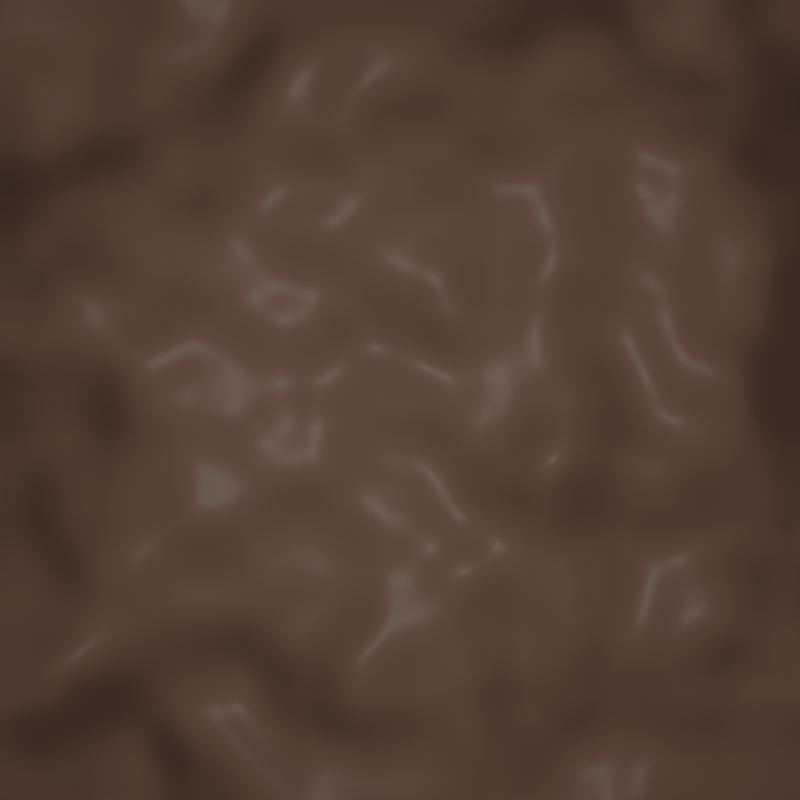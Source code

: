 # Source: def_mesh2.blend  (saved by Blender 4.0.36; exported with 4.5.12 LTS)
import bpy
from mathutils import Matrix  # noqa: F401  (used for matrix-valued properties, if any)

bpy.ops.wm.read_factory_settings(use_empty=True)
scene = bpy.context.scene
scene.name = 'Scene'

# ---- collections
col_collection = bpy.data.collections.new('Collection'); scene.collection.children.link(col_collection)

# ---- materials (node trees are filled in below, after node groups)
mat_colonmaterial_009 = bpy.data.materials.new('ColonMaterial.009')

# ---- material node trees
mat_colonmaterial_009.use_nodes = True; mat_colonmaterial_009.node_tree.nodes.clear()
_N = mat_colonmaterial_009.node_tree.nodes; _L = mat_colonmaterial_009.node_tree.links
n0 = _N.new('ShaderNodeBsdfPrincipled'); n0.name = 'Principled BSDF'; n0.location = (0, 0)
n0.inputs[0].default_value = (0.7, 0.4, 0.3, 1.0)
n0.inputs[2].default_value = 0.4
n0.inputs[3].default_value = 1.45
n1 = _N.new('ShaderNodeBump'); n1.name = 'Bump'; n1.location = (-300, 200)
n1.inputs[1].default_value = 1.0
n1.inputs[2].default_value = 1.0
n2 = _N.new('ShaderNodeTexNoise'); n2.name = 'Noise Texture'; n2.location = (-500, 200)
n2.inputs[2].default_value = 10.0
n3 = _N.new('ShaderNodeOutputMaterial'); n3.name = 'Material Output'; n3.location = (200, 0)
_L.new(n2.outputs[0], n1.inputs[3])
_L.new(n1.outputs[0], n0.inputs[5])
_L.new(n0.outputs[0], n3.inputs[0])
n3.is_active_output = True

# ---- world
world_world = bpy.data.worlds.new('World'); scene.world = world_world
world_world.use_nodes = True; world_world.node_tree.nodes.clear()
_N = world_world.node_tree.nodes; _L = world_world.node_tree.links
n0 = _N.new('ShaderNodeOutputWorld'); n0.name = 'World Output'; n0.location = (300, 300)
n1 = _N.new('ShaderNodeBackground'); n1.name = 'Background'; n1.location = (10, 300)
n1.inputs[0].default_value = (0.05088, 0.05088, 0.05088, 1.0)
_L.new(n1.outputs[0], n0.inputs[0])
n0.is_active_output = True
world_world.color = (0.05088, 0.05088, 0.05088)
world_world.use_sun_shadow = False
world_world.sun_shadow_jitter_overblur = 0.0

# ---- cameras
cam_camera_009 = bpy.data.cameras.new('Camera.009')
cam_camera_009.lens = 35.0

# ---- lights
light_point_009 = bpy.data.lights.new('Point.009', 'POINT')
light_point_009.transmission_factor = 0.0
light_point_009.use_soft_falloff = False
light_point_009.energy = 20.0
light_point_009.shadow_maximum_resolution = 0.006
light_point_009.use_absolute_resolution = True

# ---- meshes
me_cylinder_010 = bpy.data.meshes.new('Cylinder.010')
me_cylinder_010.from_pydata([(0.0, 4.0, -1.0), (0.0, 5.0, 1.0), (1.531, 3.696, -1.0), (1.913, 4.619, 1.0), (2.828, 2.828, -1.0), (3.536, 3.536, 1.0), (3.696, 1.531, -1.0), (4.619, 1.913, 1.0), (4.0, 0.0, -1.0), (5.0, 0.0, 1.0), (3.696, -1.531, -1.0), (4.619, -1.913, 1.0), (2.828, -2.828, -1.0), (3.536, -3.536, 1.0), (1.531, -3.696, -1.0), (1.913, -4.619, 1.0), (0.0, -4.0, -1.0), (0.0, -5.0, 1.0), (-1.531, -3.696, -1.0), (-1.913, -4.619, 1.0), (-2.828, -2.828, -1.0), (-3.536, -3.536, 1.0), (-3.696, -1.531, -1.0), (-4.619, -1.913, 1.0), (-4.0, 0.0, -1.0), (-5.0, 0.0, 1.0), (-3.696, 1.531, -1.0), (-4.619, 1.913, 1.0), (-2.828, 2.828, -1.0), (-3.536, 3.536, 1.0), (-1.531, 3.696, -1.0), (-1.913, 4.619, 1.0)], [], [(0, 1, 3, 2), (2, 3, 5, 4), (4, 5, 7, 6), (6, 7, 9, 8), (8, 9, 11, 10), (10, 11, 13, 12), (12, 13, 15, 14), (14, 15, 17, 16), (16, 17, 19, 18), (18, 19, 21, 20), (20, 21, 23, 22), (22, 23, 25, 24), (24, 25, 27, 26), (26, 27, 29, 28), (3, 1, 31, 29, 27, 25, 23, 21, 19, 17, 15, 13, 11, 9, 7, 5), (28, 29, 31, 30), (30, 31, 1, 0), (0, 2, 4, 6, 8, 10, 12, 14, 16, 18, 20, 22, 24, 26, 28, 30)])
_uv = me_cylinder_010.uv_layers.new(name='UVMap')
_uv.uv.foreach_set('vector', [1.0, 0.5, 1.0, 1.0, 0.9375, 1.0, 0.9375, 0.5, 0.9375, 0.5, 0.9375, 1.0, 0.875, 1.0, 0.875, 0.5, 0.875, 0.5, 0.875, 1.0, 0.8125, 1.0, 0.8125, 0.5, 0.8125, 0.5, 0.8125, 1.0, 0.75, 1.0, 0.75, 0.5, 0.75, 0.5, 0.75, 1.0, 0.6875, 1.0, 0.6875, 0.5, 0.6875, 0.5, 0.6875, 1.0, 0.625, 1.0, 0.625, 0.5, 0.625, 0.5, 0.625, 1.0, 0.5625, 1.0, 0.5625, 0.5, 0.5625, 0.5, 0.5625, 1.0, 0.5, 1.0, 0.5, 0.5, 0.5, 0.5, 0.5, 1.0, 0.4375, 1.0, 0.4375, 0.5, 0.4375, 0.5, 0.4375, 1.0, 0.375, 1.0, 0.375, 0.5, 0.375, 0.5, 0.375, 1.0, 0.3125, 1.0, 0.3125, 0.5, 0.3125, 0.5, 0.3125, 1.0, 0.25, 1.0, 0.25, 0.5, 0.25, 0.5, 0.25, 1.0, 0.1875, 1.0, 0.1875, 0.5, 0.1875, 0.5, 0.1875, 1.0, 0.125, 1.0, 0.125, 0.5, 0.3418, 0.4717, 0.25, 0.49, 0.1582, 0.4717, 0.08029, 0.4197, 0.02827, 0.3418, 0.01, 0.25, 0.02827, 0.1582, 0.08029, 0.08029, 0.1582, 0.02827, 0.25, 0.01, 0.3418, 0.02827, 0.4197, 0.08029, 0.4717, 0.1582, 0.49, 0.25, 0.4717, 0.3418, 0.4197, 0.4197, 0.125, 0.5, 0.125, 1.0, 0.0625, 1.0, 0.0625, 0.5, 0.0625, 0.5, 0.0625, 1.0, 0.0, 1.0, 0.0, 0.5, 0.75, 0.49, 0.8418, 0.4717, 0.9197, 0.4197, 0.9717, 0.3418, 0.99, 0.25, 0.9717, 0.1582, 0.9197, 0.08029, 0.8418, 0.02827, 0.75, 0.01, 0.6582, 0.02827, 0.5803, 0.08029, 0.5283, 0.1582, 0.51, 0.25, 0.5283, 0.3418, 0.5803, 0.4197, 0.6582, 0.4717])
me_cylinder_010.materials.append(mat_colonmaterial_009)
me_cylinder_010.update()

# ---- objects
ob_cylinder = bpy.data.objects.new('Cylinder', me_cylinder_010)
ob_camera = bpy.data.objects.new('Camera', cam_camera_009)
ob_point = bpy.data.objects.new('Point', light_point_009)

# ---- transforms, parenting, visibility, modifiers, constraints
ob_cylinder.location = (0.0, 0.0, 0.0)
ob_camera.location = (0.0, 0.0, 3.0)
_c = ob_camera.constraints.new('TRACK_TO'); _c.name = 'Track To'
_c.target = ob_cylinder
ob_point.location = (0.0, 0.0, 3.0)

# ---- collection membership
col_collection.objects.link(ob_cylinder)
col_collection.objects.link(ob_camera)
col_collection.objects.link(ob_point)

# ---- scene / render settings (as saved in the file)
scene.camera = ob_camera
scene.frame_start = 1; scene.frame_end = 250; scene.frame_set(1)
scene.render.engine = 'CYCLES'
scene.render.resolution_x = 512
scene.render.resolution_y = 512
scene.render.resolution_percentage = 70
scene.cycles.sampling_pattern = 'TABULATED_SOBOL'
bpy.context.view_layer.update()

